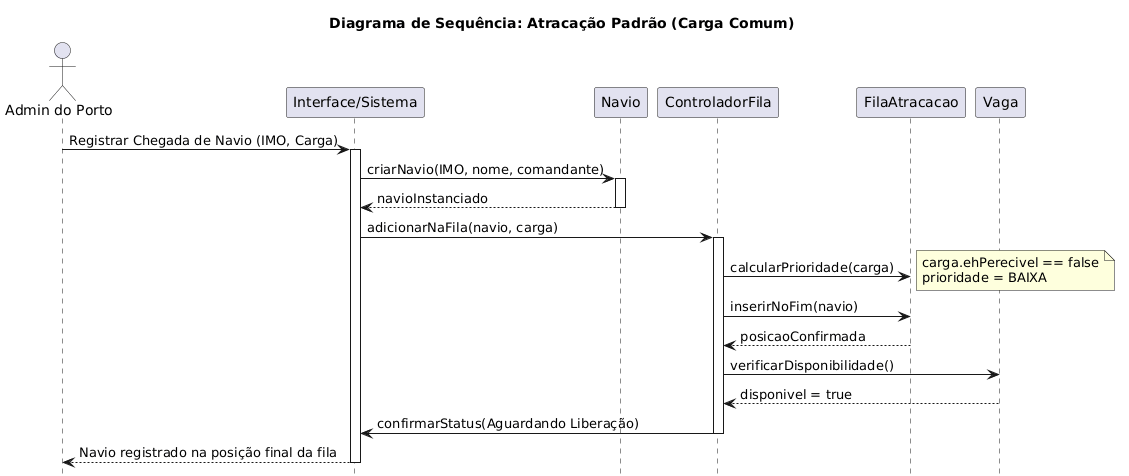

The diagram above was rendered by PlantUML. Its source (embedded in the PNG):
@startuml
title Diagrama de Sequência: Atracação Padrão (Carga Comum)
hide footbox

actor "Admin do Porto" as Admin
participant "Interface/Sistema" as UI
participant "Navio" as Navio
participant "ControladorFila" as Ctrl
participant "FilaAtracacao" as Fila
participant "Vaga" as Vaga

Admin -> UI: Registrar Chegada de Navio (IMO, Carga)
activate UI

UI -> Navio: criarNavio(IMO, nome, comandante)
activate Navio
Navio --> UI: navioInstanciado
deactivate Navio

UI -> Ctrl: adicionarNaFila(navio, carga)
activate Ctrl

Ctrl -> Fila: calcularPrioridade(carga)
note right: carga.ehPerecivel == false\nprioridade = BAIXA

Ctrl -> Fila: inserirNoFim(navio)
Fila --> Ctrl: posicaoConfirmada

Ctrl -> Vaga: verificarDisponibilidade()
Vaga --> Ctrl: disponivel = true

Ctrl -> UI: confirmarStatus(Aguardando Liberação)
deactivate Ctrl

UI --> Admin: Navio registrado na posição final da fila
deactivate UI
@enduml